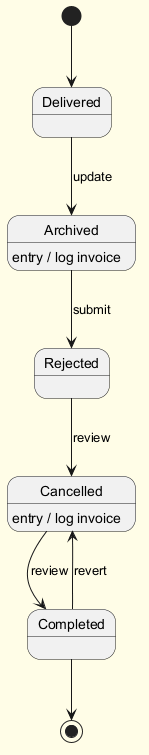

The diagram above was rendered by PlantUML. Its source (embedded in the PNG):
@startuml
skinparam backgroundColor #FFFDE7
skinparam classBackgroundColor #FFF9C4
skinparam classBorderColor #F57F17
[*] --> Delivered
Delivered --> Archived : update
Archived --> Rejected : submit
Archived : entry / log invoice
Rejected --> Cancelled : review
Cancelled --> Completed : review
Cancelled : entry / log invoice
Completed --> Cancelled : revert
Completed --> [*]
@enduml